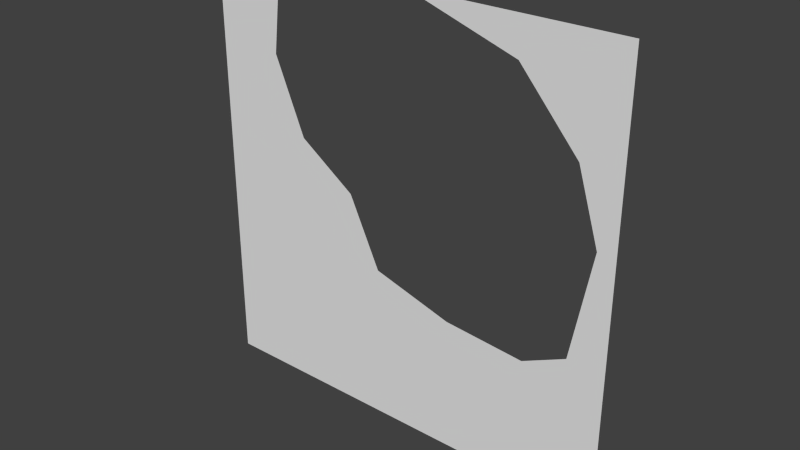 # Source: grove1_4.blend  (saved by Blender 2.76.0; exported with 4.5.12 LTS)
import bpy
from mathutils import Matrix  # noqa: F401  (used for matrix-valued properties, if any)

bpy.ops.wm.read_factory_settings(use_empty=True)
scene = bpy.context.scene
scene.name = 'Scene'

# ---- collections
col_collection_1 = bpy.data.collections.new('Collection 1'); scene.collection.children.link(col_collection_1)

# ---- world
world_world = bpy.data.worlds.new('World'); scene.world = world_world
world_world.color = (0.05088, 0.05088, 0.05088)
world_world.use_sun_shadow = False
world_world.sun_shadow_jitter_overblur = 0.0
world_world.cycles.sampling_method = 'MANUAL'
world_world.cycles.sample_map_resolution = 256

# ---- meshes
me_genericlod3card_mesh = bpy.data.meshes.new('genericLOD3card.mesh')
me_genericlod3card_mesh.from_pydata([(-1.28, 1.28, 1.28), (-1.28, 1.28, -1.28), (1.28, 1.28, 1.28), (1.28, 1.28, -1.28), (0.02821, 1.28, 1.28), (-0.42, 1.28, 1.28), (0.6951, 1.28, 1.062), (1.047, 1.28, 0.6589), (1.176, 1.28, 0.2453), (1.062, 1.28, -0.3905), (0.8037, 1.28, -0.5146), (0.3229, 1.28, -0.4733), (-0.1579, 1.28, -0.3337), (-0.3492, 1.28, 0.07473), (-0.6904, 1.28, 0.3125), (-0.8765, 1.28, 0.7571), (-0.8403, 1.28, 1.067), (-0.02349, 1.28, -1.28), (1.28, 1.28, -0.4009), (1.28, 1.28, 0.4728), (-1.28, 1.28, -0.4319), (-1.28, 1.28, 0.5969), (-1.28, 1.28, 0.1109)], [], [(3, 18, 9), (21, 14, 15), (17, 11, 12), (11, 3, 10), (17, 3, 11), (1, 17, 12), (18, 19, 8), (9, 18, 8), (19, 2, 7), (8, 19, 7), (2, 4, 6), (7, 2, 6), (10, 3, 9), (20, 1, 12), (13, 20, 12), (21, 22, 14), (0, 15, 16), (0, 21, 15), (5, 0, 16), (22, 20, 13), (14, 22, 13)])
_uv = me_genericlod3card_mesh.uv_layers.new(name='UVMap')
_uv.uv.foreach_set('vector', [0.7812, 0.8438, 0.7812, 0.8545, 0.7786, 0.8546, 0.75, 0.8667, 0.7572, 0.8632, 0.7549, 0.8686, 0.7653, 0.8438, 0.7696, 0.8536, 0.7637, 0.8553, 0.7696, 0.8536, 0.7812, 0.8438, 0.7754, 0.8531, 0.7653, 0.8438, 0.7812, 0.8438, 0.7696, 0.8536, 0.75, 0.8438, 0.7653, 0.8438, 0.7637, 0.8553, 0.7812, 0.8545, 0.7812, 0.8651, 0.78, 0.8624, 0.7786, 0.8546, 0.7812, 0.8545, 0.78, 0.8624, 0.7812, 0.8651, 0.7812, 0.875, 0.7784, 0.8674, 0.78, 0.8624, 0.7812, 0.8651, 0.7784, 0.8674, 0.7812, 0.875, 0.766, 0.875, 0.7741, 0.8723, 0.7784, 0.8674, 0.7812, 0.875, 0.7741, 0.8723, 0.7754, 0.8531, 0.7812, 0.8438, 0.7786, 0.8546, 0.75, 0.8541, 0.75, 0.8438, 0.7637, 0.8553, 0.7614, 0.8603, 0.75, 0.8541, 0.7637, 0.8553, 0.75, 0.8667, 0.75, 0.8607, 0.7572, 0.8632, 0.75, 0.875, 0.7549, 0.8686, 0.7554, 0.8724, 0.75, 0.875, 0.75, 0.8667, 0.7549, 0.8686, 0.7605, 0.875, 0.75, 0.875, 0.7554, 0.8724, 0.75, 0.8607, 0.75, 0.8541, 0.7614, 0.8603, 0.7572, 0.8632, 0.75, 0.8607, 0.7614, 0.8603])
_ca = me_genericlod3card_mesh.color_attributes.new('Col', 'BYTE_COLOR', 'CORNER')
_ca.data.foreach_set('color', [0.06663, 0.0, 0.0, 1.0, 0.06663, 0.0, 0.0, 1.0, 0.0648, 0.0, 0.0, 0.9961, 0.06663, 0.0, 0.0, 1.0, 0.06663, 0.0, 0.0, 0.9961, 0.06663, 0.0, 0.0, 0.9961, 0.06663, 0.0, 0.0, 1.0, 0.06663, 0.0, 0.0, 0.9961, 0.06663, 0.0, 0.0, 0.9961, 0.06663, 0.0, 0.0, 0.9961, 0.06663, 0.0, 0.0, 1.0, 0.06663, 0.0, 0.0, 0.9961, 0.06663, 0.0, 0.0, 1.0, 0.06663, 0.0, 0.0, 1.0, 0.06663, 0.0, 0.0, 0.9961, 0.06663, 0.0, 0.0, 1.0, 0.06663, 0.0, 0.0, 1.0, 0.06663, 0.0, 0.0, 0.9961, 0.06663, 0.0, 0.0, 1.0, 0.06663, 0.0, 0.0, 1.0, 0.06663, 0.0, 0.0, 0.9961, 0.0648, 0.0, 0.0, 0.9961, 0.06663, 0.0, 0.0, 1.0, 0.06663, 0.0, 0.0, 0.9961, 0.06663, 0.0, 0.0, 1.0, 0.06663, 0.0, 0.0, 1.0, 0.06663, 0.0, 0.0, 0.9961, 0.06663, 0.0, 0.0, 0.9961, 0.06663, 0.0, 0.0, 1.0, 0.06663, 0.0, 0.0, 0.9961, 0.06663, 0.0, 0.0, 1.0, 0.06663, 0.0, 0.0, 1.0, 0.06663, 0.0, 0.0, 0.9961, 0.06663, 0.0, 0.0, 0.9961, 0.06663, 0.0, 0.0, 1.0, 0.06663, 0.0, 0.0, 0.9961, 0.06663, 0.0, 0.0, 0.9961, 0.06663, 0.0, 0.0, 1.0, 0.0648, 0.0, 0.0, 0.9961, 0.06663, 0.0, 0.0, 1.0, 0.06663, 0.0, 0.0, 1.0, 0.06663, 0.0, 0.0, 0.9961, 0.06663, 0.0, 0.0, 0.9961, 0.06663, 0.0, 0.0, 1.0, 0.06663, 0.0, 0.0, 0.9961, 0.06663, 0.0, 0.0, 1.0, 0.06663, 0.0, 0.0, 1.0, 0.06663, 0.0, 0.0, 0.9961, 0.06663, 0.0, 0.0, 1.0, 0.06663, 0.0, 0.0, 0.9961, 0.06663, 0.0, 0.0, 0.9961, 0.06663, 0.0, 0.0, 1.0, 0.06663, 0.0, 0.0, 1.0, 0.06663, 0.0, 0.0, 0.9961, 0.06663, 0.0, 0.0, 0.9961, 0.06663, 0.0, 0.0, 1.0, 0.06663, 0.0, 0.0, 0.9961, 0.06663, 0.0, 0.0, 1.0, 0.06663, 0.0, 0.0, 1.0, 0.06663, 0.0, 0.0, 0.9961, 0.06663, 0.0, 0.0, 0.9961, 0.06663, 0.0, 0.0, 1.0, 0.06663, 0.0, 0.0, 0.9961])
me_genericlod3card_mesh.use_remesh_preserve_volume = False
me_genericlod3card_mesh.use_remesh_preserve_attributes = False
me_genericlod3card_mesh.use_mirror_vertex_groups = False
me_genericlod3card_mesh.update()

# ---- objects
ob_grove1_4_mesh = bpy.data.objects.new('grove1_4_mesh', me_genericlod3card_mesh)

# ---- transforms, parenting, visibility, modifiers, constraints
ob_grove1_4_mesh.location = (0.0, 0.0, 0.0)
ob_grove1_4_mesh.lineart.crease_threshold = 0.0

# ---- collection membership
col_collection_1.objects.link(ob_grove1_4_mesh)

# ---- scene / render settings (as saved in the file)
scene.frame_start = 1; scene.frame_end = 2; scene.frame_set(1)
scene.render.engine = 'BLENDER_EEVEE_NEXT'
scene.render.resolution_percentage = 50
scene.render.dither_intensity = 0.0
scene.cycles.use_denoising = False
scene.cycles.samples = 10
scene.cycles.sampling_pattern = 'TABULATED_SOBOL'
scene.cycles.light_sampling_threshold = 0.0
scene.cycles.use_adaptive_sampling = False
scene.cycles.use_light_tree = False
scene.cycles.blur_glossy = 0.0
scene.cycles.pixel_filter_type = 'GAUSSIAN'
scene.cycles.sample_clamp_indirect = 0.0
scene.view_settings.view_transform = 'Standard'
bpy.context.view_layer.update()

# ---- added for rendering (the .blend has no active camera and no usable light): camera, sun
cam_auto = bpy.data.cameras.new('AutoCamera')
cam_auto.lens = 50.0
cam_auto.sensor_width = 36.0
cam_auto.clip_end = 1000.0
ob_auto_camera = bpy.data.objects.new('AutoCamera', cam_auto)
scene.collection.objects.link(ob_auto_camera)
ob_auto_camera.location = (3.34967, -2.7396, 2.67974)
ob_auto_camera.rotation_euler = (1.09748, -7.21219e-08, 0.694738)
scene.camera = ob_auto_camera
light_auto_sun = bpy.data.lights.new('AutoSun', 'SUN')
light_auto_sun.energy = 3.0
light_auto_sun.angle = 0.0523599
ob_auto_sun = bpy.data.objects.new('AutoSun', light_auto_sun)
scene.collection.objects.link(ob_auto_sun)
ob_auto_sun.rotation_euler = (0.872665, 0.174533, 0.523599)
bpy.context.view_layer.update()
